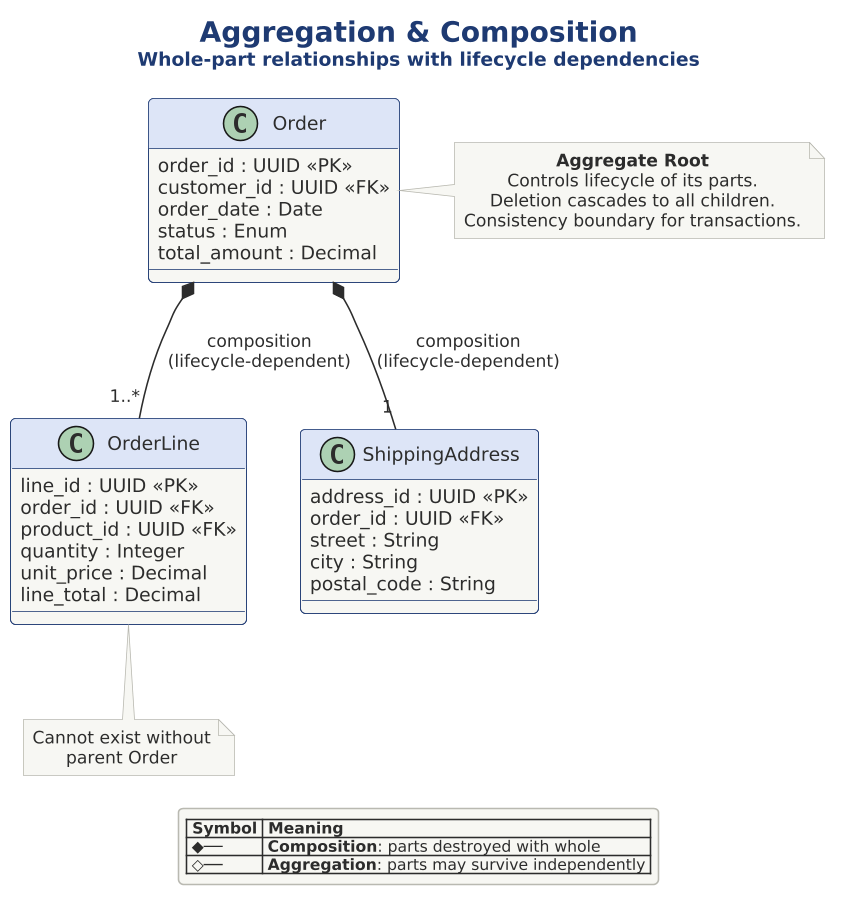

The diagram above was rendered by PlantUML. Its source (embedded in the PNG):
@startuml 05-aggregation-composition

scale 1.5625



!include ../../../../../../tooling/styles/plantuml/structural/component-diagram-style.iuml

!define ACCENT $line_primary
!define LIGHT $fill_primary
!define GREEN $line_ok
!define LIGHT_GREEN $fill_ok
!define BORDER $line_primary

title <size:18><b>Aggregation & Composition</b></size>\n<size:12>Whole-part relationships with lifecycle dependencies</size>

class "Order" as order {
  order_id : UUID <<PK>>
  customer_id : UUID <<FK>>
  order_date : Date
  status : Enum
  total_amount : Decimal
}

class "OrderLine" as line {
  line_id : UUID <<PK>>
  order_id : UUID <<FK>>
  product_id : UUID <<FK>>
  quantity : Integer
  unit_price : Decimal
  line_total : Decimal
}

class "ShippingAddress" as addr {
  address_id : UUID <<PK>>
  order_id : UUID <<FK>>
  street : String
  city : String
  postal_code : String
}

order *-- "1..*" line : "composition\n(lifecycle-dependent)"
order *-- "1" addr : "composition\n(lifecycle-dependent)"

note right of order
  **Aggregate Root**
  Controls lifecycle of its parts.
  Deletion cascades to all children.
  Consistency boundary for transactions.
end note

note bottom of line
  Cannot exist without
  parent Order
end note

legend bottom
  |= Symbol |= Meaning |
  | ◆── | **Composition**: parts destroyed with whole |
  | ◇── | **Aggregation**: parts may survive independently |
end legend

@enduml